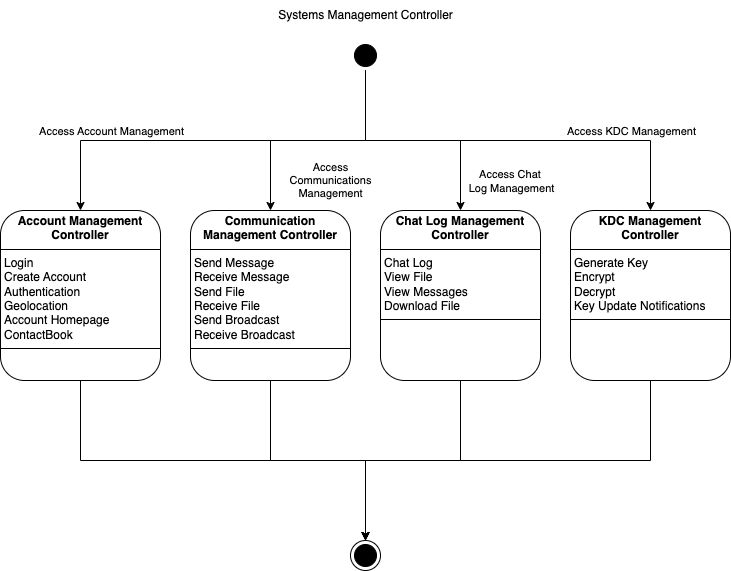

The diagram above was exported from draw.io. Its source (the exported page's mxGraphModel, read from the mxfile embedded in the PNG):
<mxGraphModel dx="954" dy="1490" grid="1" gridSize="10" guides="1" tooltips="1" connect="1" arrows="1" fold="1" page="1" pageScale="1" pageWidth="1100" pageHeight="850" background="none" math="0" shadow="0">
  <root>
    <mxCell id="0" />
    <mxCell id="1" parent="0" />
    <mxCell id="qoB_H0rB2gfUgBRfeKjm-29" style="edgeStyle=orthogonalEdgeStyle;rounded=0;orthogonalLoop=1;jettySize=auto;html=1;exitX=1;exitY=0.5;exitDx=0;exitDy=0;entryX=0.5;entryY=0;entryDx=0;entryDy=0;" edge="1" parent="1" source="qoB_H0rB2gfUgBRfeKjm-1" target="qoB_H0rB2gfUgBRfeKjm-13">
      <mxGeometry relative="1" as="geometry" />
    </mxCell>
    <mxCell id="qoB_H0rB2gfUgBRfeKjm-37" value="Access Account Management" style="edgeLabel;html=1;align=center;verticalAlign=middle;resizable=0;points=[];" vertex="1" connectable="0" parent="qoB_H0rB2gfUgBRfeKjm-29">
      <mxGeometry x="0.5529" y="1" relative="1" as="geometry">
        <mxPoint x="5" y="-11" as="offset" />
      </mxGeometry>
    </mxCell>
    <mxCell id="qoB_H0rB2gfUgBRfeKjm-30" value="Access&lt;div&gt;Communications&lt;/div&gt;&lt;div&gt;Management&lt;/div&gt;" style="edgeStyle=orthogonalEdgeStyle;rounded=0;orthogonalLoop=1;jettySize=auto;html=1;exitX=1;exitY=0.5;exitDx=0;exitDy=0;" edge="1" parent="1" source="qoB_H0rB2gfUgBRfeKjm-1" target="qoB_H0rB2gfUgBRfeKjm-15">
      <mxGeometry x="-0.1064" y="40" relative="1" as="geometry">
        <mxPoint as="offset" />
      </mxGeometry>
    </mxCell>
    <mxCell id="qoB_H0rB2gfUgBRfeKjm-31" style="edgeStyle=orthogonalEdgeStyle;rounded=0;orthogonalLoop=1;jettySize=auto;html=1;exitX=1;exitY=0.5;exitDx=0;exitDy=0;" edge="1" parent="1" source="qoB_H0rB2gfUgBRfeKjm-1" target="qoB_H0rB2gfUgBRfeKjm-27">
      <mxGeometry relative="1" as="geometry" />
    </mxCell>
    <mxCell id="qoB_H0rB2gfUgBRfeKjm-38" value="Access Chat&amp;nbsp;&lt;div&gt;Log Management&lt;/div&gt;" style="edgeLabel;html=1;align=center;verticalAlign=middle;resizable=0;points=[];" vertex="1" connectable="0" parent="qoB_H0rB2gfUgBRfeKjm-31">
      <mxGeometry x="0.6255" y="3" relative="1" as="geometry">
        <mxPoint x="47" y="14" as="offset" />
      </mxGeometry>
    </mxCell>
    <mxCell id="qoB_H0rB2gfUgBRfeKjm-32" style="edgeStyle=orthogonalEdgeStyle;rounded=0;orthogonalLoop=1;jettySize=auto;html=1;exitX=1;exitY=0.5;exitDx=0;exitDy=0;entryX=0.5;entryY=0;entryDx=0;entryDy=0;" edge="1" parent="1" source="qoB_H0rB2gfUgBRfeKjm-1" target="qoB_H0rB2gfUgBRfeKjm-28">
      <mxGeometry relative="1" as="geometry" />
    </mxCell>
    <mxCell id="qoB_H0rB2gfUgBRfeKjm-39" value="Access KDC Management" style="edgeLabel;html=1;align=center;verticalAlign=middle;resizable=0;points=[];" vertex="1" connectable="0" parent="qoB_H0rB2gfUgBRfeKjm-32">
      <mxGeometry x="0.68" y="2" relative="1" as="geometry">
        <mxPoint x="-22" y="-12" as="offset" />
      </mxGeometry>
    </mxCell>
    <mxCell id="qoB_H0rB2gfUgBRfeKjm-1" value="" style="ellipse;html=1;shape=startState;fillColor=#000000;strokeColor=#000000;rounded=1;shadow=0;comic=0;labelBackgroundColor=none;fontFamily=Verdana;fontSize=12;fontColor=#000000;align=center;direction=south;" vertex="1" parent="1">
      <mxGeometry x="500" y="-30" width="30" height="30" as="geometry" />
    </mxCell>
    <mxCell id="qoB_H0rB2gfUgBRfeKjm-2" value="Systems Management Controller" style="text;html=1;align=center;verticalAlign=middle;resizable=0;points=[];autosize=1;strokeColor=none;fillColor=none;" vertex="1" parent="1">
      <mxGeometry x="415" y="-70" width="200" height="30" as="geometry" />
    </mxCell>
    <mxCell id="qoB_H0rB2gfUgBRfeKjm-33" style="edgeStyle=orthogonalEdgeStyle;rounded=0;orthogonalLoop=1;jettySize=auto;html=1;exitX=0.5;exitY=1;exitDx=0;exitDy=0;entryX=0.5;entryY=0;entryDx=0;entryDy=0;" edge="1" parent="1" source="qoB_H0rB2gfUgBRfeKjm-13" target="qoB_H0rB2gfUgBRfeKjm-23">
      <mxGeometry relative="1" as="geometry" />
    </mxCell>
    <mxCell id="qoB_H0rB2gfUgBRfeKjm-13" value="&lt;p style=&quot;margin:0px;margin-top:4px;text-align:center;&quot;&gt;&lt;b&gt;Account Management Controller&lt;/b&gt;&lt;/p&gt;&lt;hr size=&quot;1&quot; style=&quot;border-style:solid;&quot;&gt;&lt;p style=&quot;margin:0px;margin-left:4px;&quot;&gt;Login&lt;/p&gt;&lt;p style=&quot;margin:0px;margin-left:4px;&quot;&gt;Create Account&lt;/p&gt;&lt;p style=&quot;margin:0px;margin-left:4px;&quot;&gt;Authentication&lt;/p&gt;&lt;p style=&quot;margin:0px;margin-left:4px;&quot;&gt;Geolocation&lt;/p&gt;&lt;p style=&quot;margin:0px;margin-left:4px;&quot;&gt;Account Homepage&lt;/p&gt;&lt;p style=&quot;margin:0px;margin-left:4px;&quot;&gt;ContactBook&lt;/p&gt;&lt;hr size=&quot;1&quot; style=&quot;border-style:solid;&quot;&gt;&lt;p style=&quot;margin:0px;margin-left:4px;&quot;&gt;&lt;br&gt;&lt;/p&gt;" style="verticalAlign=top;align=left;overflow=fill;html=1;whiteSpace=wrap;rounded=1;" vertex="1" parent="1">
      <mxGeometry x="150" y="140" width="160" height="170" as="geometry" />
    </mxCell>
    <mxCell id="qoB_H0rB2gfUgBRfeKjm-34" style="edgeStyle=orthogonalEdgeStyle;rounded=0;orthogonalLoop=1;jettySize=auto;html=1;exitX=0.5;exitY=1;exitDx=0;exitDy=0;entryX=0.5;entryY=0;entryDx=0;entryDy=0;" edge="1" parent="1" source="qoB_H0rB2gfUgBRfeKjm-15" target="qoB_H0rB2gfUgBRfeKjm-23">
      <mxGeometry relative="1" as="geometry" />
    </mxCell>
    <mxCell id="qoB_H0rB2gfUgBRfeKjm-15" value="&lt;p style=&quot;margin:0px;margin-top:4px;text-align:center;&quot;&gt;&lt;b&gt;Communication Management Controller&lt;/b&gt;&lt;/p&gt;&lt;hr size=&quot;1&quot; style=&quot;border-style:solid;&quot;&gt;&lt;p style=&quot;margin:0px;margin-left:4px;&quot;&gt;Send Message&lt;/p&gt;&lt;p style=&quot;margin:0px;margin-left:4px;&quot;&gt;Receive Message&lt;/p&gt;&lt;p style=&quot;margin:0px;margin-left:4px;&quot;&gt;Send File&lt;/p&gt;&lt;p style=&quot;margin:0px;margin-left:4px;&quot;&gt;Receive File&lt;/p&gt;&lt;p style=&quot;margin:0px;margin-left:4px;&quot;&gt;Send Broadcast&lt;/p&gt;&lt;p style=&quot;margin:0px;margin-left:4px;&quot;&gt;Receive Broadcast&lt;/p&gt;&lt;hr size=&quot;1&quot; style=&quot;border-style:solid;&quot;&gt;&lt;p style=&quot;margin:0px;margin-left:4px;&quot;&gt;&lt;br&gt;&lt;/p&gt;" style="verticalAlign=top;align=left;overflow=fill;html=1;whiteSpace=wrap;rounded=1;" vertex="1" parent="1">
      <mxGeometry x="340" y="140" width="160" height="170" as="geometry" />
    </mxCell>
    <mxCell id="qoB_H0rB2gfUgBRfeKjm-23" value="" style="ellipse;html=1;shape=endState;fillColor=#000000;strokeColor=#000000;" vertex="1" parent="1">
      <mxGeometry x="500" y="470" width="30" height="30" as="geometry" />
    </mxCell>
    <mxCell id="qoB_H0rB2gfUgBRfeKjm-35" style="edgeStyle=orthogonalEdgeStyle;rounded=0;orthogonalLoop=1;jettySize=auto;html=1;exitX=0.5;exitY=1;exitDx=0;exitDy=0;entryX=0.5;entryY=0;entryDx=0;entryDy=0;" edge="1" parent="1" source="qoB_H0rB2gfUgBRfeKjm-27" target="qoB_H0rB2gfUgBRfeKjm-23">
      <mxGeometry relative="1" as="geometry" />
    </mxCell>
    <mxCell id="qoB_H0rB2gfUgBRfeKjm-27" value="&lt;p style=&quot;margin:0px;margin-top:4px;text-align:center;&quot;&gt;&lt;b&gt;Chat Log Management Controller&lt;/b&gt;&lt;/p&gt;&lt;hr size=&quot;1&quot; style=&quot;border-style:solid;&quot;&gt;&lt;p style=&quot;margin:0px;margin-left:4px;&quot;&gt;Chat Log&lt;/p&gt;&lt;p style=&quot;margin:0px;margin-left:4px;&quot;&gt;View File&lt;/p&gt;&lt;p style=&quot;margin:0px;margin-left:4px;&quot;&gt;View Messages&lt;/p&gt;&lt;p style=&quot;margin:0px;margin-left:4px;&quot;&gt;Download File&lt;/p&gt;&lt;hr size=&quot;1&quot; style=&quot;border-style:solid;&quot;&gt;&lt;p style=&quot;margin:0px;margin-left:4px;&quot;&gt;&lt;br&gt;&lt;/p&gt;" style="verticalAlign=top;align=left;overflow=fill;html=1;whiteSpace=wrap;rounded=1;" vertex="1" parent="1">
      <mxGeometry x="530" y="140" width="160" height="170" as="geometry" />
    </mxCell>
    <mxCell id="qoB_H0rB2gfUgBRfeKjm-36" style="edgeStyle=orthogonalEdgeStyle;rounded=0;orthogonalLoop=1;jettySize=auto;html=1;exitX=0.5;exitY=1;exitDx=0;exitDy=0;entryX=0.5;entryY=0;entryDx=0;entryDy=0;" edge="1" parent="1" source="qoB_H0rB2gfUgBRfeKjm-28" target="qoB_H0rB2gfUgBRfeKjm-23">
      <mxGeometry relative="1" as="geometry">
        <mxPoint x="590" y="480" as="targetPoint" />
      </mxGeometry>
    </mxCell>
    <mxCell id="qoB_H0rB2gfUgBRfeKjm-28" value="&lt;p style=&quot;margin:0px;margin-top:4px;text-align:center;&quot;&gt;&lt;b&gt;KDC Management Controller&lt;/b&gt;&lt;/p&gt;&lt;hr size=&quot;1&quot; style=&quot;border-style:solid;&quot;&gt;&lt;p style=&quot;margin:0px;margin-left:4px;&quot;&gt;Generate Key&lt;/p&gt;&lt;p style=&quot;margin:0px;margin-left:4px;&quot;&gt;Encrypt&amp;nbsp;&lt;/p&gt;&lt;p style=&quot;margin:0px;margin-left:4px;&quot;&gt;Decrypt&lt;/p&gt;&lt;p style=&quot;margin:0px;margin-left:4px;&quot;&gt;Key Update Notifications&lt;/p&gt;&lt;hr size=&quot;1&quot; style=&quot;border-style:solid;&quot;&gt;&lt;p style=&quot;margin:0px;margin-left:4px;&quot;&gt;&lt;br&gt;&lt;/p&gt;" style="verticalAlign=top;align=left;overflow=fill;html=1;whiteSpace=wrap;rounded=1;" vertex="1" parent="1">
      <mxGeometry x="720" y="140" width="160" height="170" as="geometry" />
    </mxCell>
  </root>
</mxGraphModel>